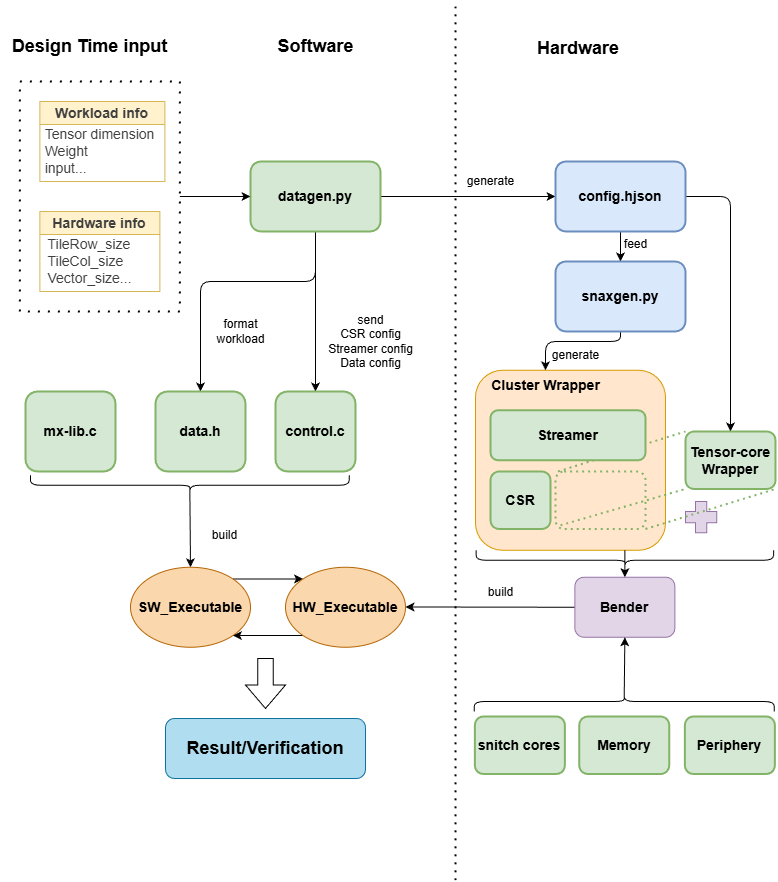

The diagram above was exported from draw.io. Its source (the exported page's mxGraphModel, read from the mxfile embedded in the PNG):
<mxGraphModel dx="1256" dy="909" grid="1" gridSize="10" guides="1" tooltips="1" connect="1" arrows="1" fold="1" page="1" pageScale="1" pageWidth="1200" pageHeight="1600" math="0" shadow="0">
  <root>
    <mxCell id="0" />
    <mxCell id="1" parent="0" />
    <mxCell id="33" value="" style="rounded=0;whiteSpace=wrap;html=1;fillColor=none;dashed=1;strokeWidth=2;dashPattern=1 4;" vertex="1" parent="1">
      <mxGeometry x="264.37" y="180" width="160" height="230" as="geometry" />
    </mxCell>
    <mxCell id="41" value="" style="rounded=1;whiteSpace=wrap;html=1;fillColor=#ffe6cc;strokeColor=#d79b00;" vertex="1" parent="1">
      <mxGeometry x="720" y="468.75" width="190" height="180" as="geometry" />
    </mxCell>
    <mxCell id="64" value="" style="endArrow=none;dashed=1;html=1;dashPattern=1 2;strokeWidth=2;entryX=0;entryY=0;entryDx=0;entryDy=0;rounded=1;strokeColor=#82b366;align=center;verticalAlign=middle;fontFamily=Helvetica;fontSize=12;fontColor=default;fillColor=none;" edge="1" parent="1" target="39">
      <mxGeometry width="50" height="50" relative="1" as="geometry">
        <mxPoint x="802.5" y="570" as="sourcePoint" />
        <mxPoint x="927.5" y="534.25" as="targetPoint" />
      </mxGeometry>
    </mxCell>
    <mxCell id="26" style="edgeStyle=none;html=1;exitX=0.5;exitY=1;exitDx=0;exitDy=0;entryX=0.5;entryY=0;entryDx=0;entryDy=0;" edge="1" parent="1" source="3" target="8">
      <mxGeometry relative="1" as="geometry" />
    </mxCell>
    <mxCell id="36" style="edgeStyle=none;html=1;exitX=1;exitY=0.5;exitDx=0;exitDy=0;entryX=0;entryY=0.5;entryDx=0;entryDy=0;" edge="1" parent="1" source="3" target="25">
      <mxGeometry relative="1" as="geometry" />
    </mxCell>
    <mxCell id="76" style="edgeStyle=none;html=1;exitX=0.5;exitY=1;exitDx=0;exitDy=0;entryX=0.5;entryY=0;entryDx=0;entryDy=0;" edge="1" parent="1" source="3" target="74">
      <mxGeometry relative="1" as="geometry">
        <Array as="points">
          <mxPoint x="560" y="380" />
          <mxPoint x="445" y="380" />
        </Array>
      </mxGeometry>
    </mxCell>
    <mxCell id="3" value="&lt;font style=&quot;font-size: 14px;&quot;&gt;&lt;b&gt;datagen.py&lt;/b&gt;&lt;/font&gt;" style="rounded=1;whiteSpace=wrap;html=1;fillColor=#d5e8d4;strokeColor=#82b366;strokeWidth=2;" vertex="1" parent="1">
      <mxGeometry x="495" y="260" width="130" height="70" as="geometry" />
    </mxCell>
    <mxCell id="5" value="&lt;font style=&quot;font-size: 18px;&quot;&gt;&lt;b&gt;Software&lt;/b&gt;&lt;/font&gt;" style="text;html=1;align=center;verticalAlign=middle;resizable=0;points=[];autosize=1;strokeColor=none;fillColor=none;" vertex="1" parent="1">
      <mxGeometry x="510" y="125" width="100" height="40" as="geometry" />
    </mxCell>
    <mxCell id="6" value="&lt;div style=&quot;text-align: center;&quot;&gt;&lt;span style=&quot;background-color: transparent; font-size: 18px; text-wrap-mode: nowrap;&quot;&gt;&lt;b&gt;Hardware&lt;/b&gt;&lt;/span&gt;&lt;/div&gt;" style="text;whiteSpace=wrap;html=1;fontFamily=Helvetica;fontSize=12;fontColor=default;autosize=1;resizable=0;" vertex="1" parent="1">
      <mxGeometry x="780" y="130" width="90" height="30" as="geometry" />
    </mxCell>
    <mxCell id="8" value="&lt;font style=&quot;font-size: 14px;&quot;&gt;&lt;b&gt;control.c&lt;/b&gt;&lt;/font&gt;" style="rounded=1;whiteSpace=wrap;html=1;fillColor=#d5e8d4;strokeColor=#82b366;strokeWidth=2;" vertex="1" parent="1">
      <mxGeometry x="520" y="490" width="80" height="80" as="geometry" />
    </mxCell>
    <mxCell id="14" value="&lt;span style=&quot;scrollbar-color: rgb(226, 226, 226) rgb(251, 251, 251); text-align: left; text-wrap-mode: nowrap; background-color: transparent; font-size: 14px; color: rgb(63, 63, 63);&quot;&gt;Workload info&lt;/span&gt;" style="swimlane;whiteSpace=wrap;html=1;fillColor=#fff2cc;strokeColor=#d6b656;" vertex="1" parent="1">
      <mxGeometry x="284.37" y="200" width="125" height="80" as="geometry">
        <mxRectangle x="210" y="230" width="130" height="30" as="alternateBounds" />
      </mxGeometry>
    </mxCell>
    <mxCell id="15" value="&lt;div style=&quot;color: rgb(63, 63, 63); scrollbar-color: rgb(226, 226, 226) rgb(251, 251, 251); text-align: left;&quot;&gt;&lt;font style=&quot;color: rgb(63, 63, 63); scrollbar-color: rgb(226, 226, 226) rgb(251, 251, 251); font-size: 14px;&quot;&gt;Tensor dimension&lt;/font&gt;&lt;/div&gt;&lt;div style=&quot;color: rgb(63, 63, 63); scrollbar-color: rgb(226, 226, 226) rgb(251, 251, 251); text-align: left;&quot;&gt;&lt;font style=&quot;color: rgb(63, 63, 63); scrollbar-color: rgb(226, 226, 226) rgb(251, 251, 251); font-size: 14px;&quot;&gt;Weight&lt;/font&gt;&lt;/div&gt;&lt;div style=&quot;color: rgb(63, 63, 63); scrollbar-color: rgb(226, 226, 226) rgb(251, 251, 251); text-align: left;&quot;&gt;&lt;font style=&quot;color: rgb(63, 63, 63); scrollbar-color: rgb(226, 226, 226) rgb(251, 251, 251); font-size: 14px;&quot;&gt;input...&lt;/font&gt;&lt;/div&gt;" style="text;html=1;align=center;verticalAlign=middle;resizable=0;points=[];autosize=1;strokeColor=none;fillColor=none;" vertex="1" parent="14">
      <mxGeometry x="-5" y="20" width="130" height="60" as="geometry" />
    </mxCell>
    <mxCell id="22" value="&lt;font style=&quot;color: rgb(63, 63, 63); scrollbar-color: rgb(226, 226, 226) rgb(251, 251, 251); font-weight: 400; text-align: left; text-wrap-mode: nowrap; font-size: 14px;&quot;&gt;&lt;b style=&quot;color: rgb(63, 63, 63); scrollbar-color: rgb(226, 226, 226) rgb(251, 251, 251);&quot;&gt;Hardware info&lt;/b&gt;&lt;/font&gt;" style="swimlane;whiteSpace=wrap;html=1;startSize=23;fillColor=#fff2cc;strokeColor=#d6b656;" vertex="1" parent="1">
      <mxGeometry x="284.37" y="310" width="120" height="80" as="geometry" />
    </mxCell>
    <mxCell id="23" value="&lt;div style=&quot;color: rgb(63, 63, 63); scrollbar-color: rgb(226, 226, 226) rgb(251, 251, 251); text-align: left;&quot;&gt;&lt;div style=&quot;color: rgb(63, 63, 63); scrollbar-color: rgb(226, 226, 226) rgb(251, 251, 251);&quot;&gt;&lt;span style=&quot;color: rgb(63, 63, 63); scrollbar-color: rgb(226, 226, 226) rgb(251, 251, 251); font-size: 14px;&quot;&gt;TileRow_size&lt;/span&gt;&lt;/div&gt;&lt;div style=&quot;color: rgb(63, 63, 63); scrollbar-color: rgb(226, 226, 226) rgb(251, 251, 251);&quot;&gt;&lt;span style=&quot;color: rgb(63, 63, 63); scrollbar-color: rgb(226, 226, 226) rgb(251, 251, 251); font-size: 14px;&quot;&gt;TileCol_size&lt;/span&gt;&lt;/div&gt;&lt;div style=&quot;color: rgb(63, 63, 63); scrollbar-color: rgb(226, 226, 226) rgb(251, 251, 251);&quot;&gt;&lt;span style=&quot;color: rgb(63, 63, 63); scrollbar-color: rgb(226, 226, 226) rgb(251, 251, 251); font-size: 14px;&quot;&gt;Vector_size...&lt;/span&gt;&lt;/div&gt;&lt;/div&gt;" style="text;html=1;align=center;verticalAlign=middle;resizable=0;points=[];autosize=1;strokeColor=none;fillColor=none;" vertex="1" parent="22">
      <mxGeometry x="-5" y="20" width="110" height="60" as="geometry" />
    </mxCell>
    <mxCell id="52" style="edgeStyle=none;html=1;exitX=0.5;exitY=1;exitDx=0;exitDy=0;entryX=0.5;entryY=0;entryDx=0;entryDy=0;" edge="1" parent="1" source="25" target="51">
      <mxGeometry relative="1" as="geometry" />
    </mxCell>
    <mxCell id="54" style="edgeStyle=none;html=1;exitX=1;exitY=0.5;exitDx=0;exitDy=0;entryX=0.5;entryY=0;entryDx=0;entryDy=0;" edge="1" parent="1" source="25" target="39">
      <mxGeometry relative="1" as="geometry">
        <Array as="points">
          <mxPoint x="975" y="295" />
        </Array>
      </mxGeometry>
    </mxCell>
    <mxCell id="25" value="&lt;span style=&quot;font-size: 14px;&quot;&gt;&lt;b&gt;config.hjson&lt;/b&gt;&lt;/span&gt;" style="rounded=1;whiteSpace=wrap;html=1;fillColor=#dae8fc;strokeColor=#6c8ebf;strokeWidth=2;align=center;verticalAlign=middle;fontFamily=Helvetica;fontSize=12;" vertex="1" parent="1">
      <mxGeometry x="800" y="260" width="130" height="70" as="geometry" />
    </mxCell>
    <mxCell id="30" value="generate" style="text;html=1;align=center;verticalAlign=middle;resizable=0;points=[];autosize=1;strokeColor=none;fillColor=none;" vertex="1" parent="1">
      <mxGeometry x="700" y="265" width="70" height="30" as="geometry" />
    </mxCell>
    <mxCell id="31" value="&lt;div&gt;send&lt;/div&gt;CSR config&lt;div&gt;Streamer config&lt;/div&gt;&lt;div&gt;Data config&lt;/div&gt;" style="text;html=1;align=center;verticalAlign=middle;resizable=0;points=[];autosize=1;strokeColor=none;fillColor=none;" vertex="1" parent="1">
      <mxGeometry x="560" y="405" width="110" height="70" as="geometry" />
    </mxCell>
    <mxCell id="34" style="edgeStyle=none;html=1;exitX=1;exitY=0.5;exitDx=0;exitDy=0;entryX=0;entryY=0.5;entryDx=0;entryDy=0;" edge="1" parent="1" source="33" target="3">
      <mxGeometry relative="1" as="geometry" />
    </mxCell>
    <mxCell id="35" value="&lt;font style=&quot;font-size: 18px;&quot;&gt;&lt;b style=&quot;&quot;&gt;Design Time input&lt;/b&gt;&lt;/font&gt;" style="text;html=1;align=center;verticalAlign=middle;resizable=0;points=[];autosize=1;strokeColor=none;fillColor=none;" vertex="1" parent="1">
      <mxGeometry x="244.37" y="125" width="180" height="40" as="geometry" />
    </mxCell>
    <mxCell id="37" value="&lt;span style=&quot;font-size: 14px;&quot;&gt;&lt;b&gt;Streamer&lt;/b&gt;&lt;/span&gt;" style="rounded=1;whiteSpace=wrap;html=1;fillColor=#d5e8d4;strokeColor=#82b366;strokeWidth=2;align=center;verticalAlign=middle;fontFamily=Helvetica;fontSize=12;" vertex="1" parent="1">
      <mxGeometry x="735" y="508.75" width="155" height="50" as="geometry" />
    </mxCell>
    <mxCell id="38" value="&lt;span style=&quot;font-size: 14px;&quot;&gt;&lt;b&gt;CSR&lt;/b&gt;&lt;/span&gt;" style="rounded=1;whiteSpace=wrap;html=1;fillColor=#d5e8d4;strokeColor=#82b366;strokeWidth=2;align=center;verticalAlign=middle;fontFamily=Helvetica;fontSize=12;" vertex="1" parent="1">
      <mxGeometry x="735" y="570" width="60" height="57.5" as="geometry" />
    </mxCell>
    <mxCell id="39" value="&lt;span style=&quot;font-size: 14px;&quot;&gt;&lt;b&gt;Tensor-core Wrapper&lt;/b&gt;&lt;/span&gt;" style="rounded=1;whiteSpace=wrap;html=1;fillColor=#d5e8d4;strokeColor=#82b366;strokeWidth=2;align=center;verticalAlign=middle;fontFamily=Helvetica;fontSize=12;" vertex="1" parent="1">
      <mxGeometry x="930" y="530" width="90" height="57.5" as="geometry" />
    </mxCell>
    <mxCell id="42" value="&lt;font style=&quot;font-size: 14px;&quot;&gt;&lt;b&gt;Cluster Wrapper&lt;/b&gt;&lt;/font&gt;" style="text;html=1;align=center;verticalAlign=middle;resizable=0;points=[];autosize=1;strokeColor=none;fillColor=none;" vertex="1" parent="1">
      <mxGeometry x="725" y="468.75" width="130" height="30" as="geometry" />
    </mxCell>
    <mxCell id="56" style="edgeStyle=none;html=1;exitX=0.5;exitY=1;exitDx=0;exitDy=0;" edge="1" parent="1" source="51" target="42">
      <mxGeometry relative="1" as="geometry">
        <Array as="points">
          <mxPoint x="865" y="440" />
          <mxPoint x="790" y="440" />
        </Array>
      </mxGeometry>
    </mxCell>
    <mxCell id="51" value="&lt;span style=&quot;font-size: 14px;&quot;&gt;&lt;b&gt;snaxgen.py&lt;/b&gt;&lt;/span&gt;" style="rounded=1;whiteSpace=wrap;html=1;fillColor=#dae8fc;strokeColor=#6c8ebf;strokeWidth=2;align=center;verticalAlign=middle;fontFamily=Helvetica;fontSize=12;" vertex="1" parent="1">
      <mxGeometry x="800" y="360" width="130" height="70" as="geometry" />
    </mxCell>
    <mxCell id="53" value="feed" style="text;html=1;align=center;verticalAlign=middle;resizable=0;points=[];autosize=1;strokeColor=none;fillColor=none;" vertex="1" parent="1">
      <mxGeometry x="855" y="328" width="50" height="30" as="geometry" />
    </mxCell>
    <mxCell id="57" value="generate" style="text;html=1;align=center;verticalAlign=middle;resizable=0;points=[];autosize=1;strokeColor=none;fillColor=none;" vertex="1" parent="1">
      <mxGeometry x="785" y="438.75" width="70" height="30" as="geometry" />
    </mxCell>
    <mxCell id="59" value="" style="shape=cross;whiteSpace=wrap;html=1;fillColor=#e1d5e7;strokeColor=#9673a6;size=0.36;" vertex="1" parent="1">
      <mxGeometry x="930" y="600" width="31.25" height="31.25" as="geometry" />
    </mxCell>
    <mxCell id="60" value="" style="rounded=1;whiteSpace=wrap;html=1;fillColor=none;strokeColor=#82b366;strokeWidth=2;align=center;verticalAlign=middle;fontFamily=Helvetica;fontSize=12;dashed=1;dashPattern=1 2;" vertex="1" parent="1">
      <mxGeometry x="800" y="570" width="90" height="57.5" as="geometry" />
    </mxCell>
    <mxCell id="61" value="" style="endArrow=none;dashed=1;html=1;dashPattern=1 2;strokeWidth=2;entryX=0;entryY=1;entryDx=0;entryDy=0;rounded=1;strokeColor=#82b366;align=center;verticalAlign=middle;fontFamily=Helvetica;fontSize=12;fontColor=default;fillColor=none;" edge="1" parent="1" target="39">
      <mxGeometry width="50" height="50" relative="1" as="geometry">
        <mxPoint x="805" y="623.75" as="sourcePoint" />
        <mxPoint x="855" y="573.75" as="targetPoint" />
      </mxGeometry>
    </mxCell>
    <mxCell id="62" value="" style="endArrow=none;dashed=1;html=1;dashPattern=1 2;strokeWidth=2;entryX=1;entryY=1;entryDx=0;entryDy=0;rounded=1;strokeColor=#82b366;align=center;verticalAlign=middle;fontFamily=Helvetica;fontSize=12;fontColor=default;fillColor=none;" edge="1" parent="1" target="39">
      <mxGeometry width="50" height="50" relative="1" as="geometry">
        <mxPoint x="890" y="627.5" as="sourcePoint" />
        <mxPoint x="1015" y="591.75" as="targetPoint" />
      </mxGeometry>
    </mxCell>
    <mxCell id="94" style="edgeStyle=none;html=1;exitX=0;exitY=0.5;exitDx=0;exitDy=0;" edge="1" parent="1" source="68">
      <mxGeometry relative="1" as="geometry">
        <mxPoint x="649.9999999999998" y="705.4705882352941" as="targetPoint" />
      </mxGeometry>
    </mxCell>
    <mxCell id="68" value="&lt;font style=&quot;font-size: 14px;&quot;&gt;&lt;b style=&quot;&quot;&gt;Bender&lt;/b&gt;&lt;/font&gt;" style="rounded=1;whiteSpace=wrap;html=1;strokeColor=#9673a6;align=center;verticalAlign=middle;fontFamily=Helvetica;fontSize=12;fillColor=#e1d5e7;" vertex="1" parent="1">
      <mxGeometry x="819.37" y="675.75" width="100" height="60" as="geometry" />
    </mxCell>
    <mxCell id="69" value="&lt;span style=&quot;font-size: 14px;&quot;&gt;&lt;b&gt;snitch cores&lt;/b&gt;&lt;/span&gt;" style="rounded=1;whiteSpace=wrap;html=1;fillColor=#d5e8d4;strokeColor=#82b366;strokeWidth=2;align=center;verticalAlign=middle;fontFamily=Helvetica;fontSize=12;" vertex="1" parent="1">
      <mxGeometry x="719.37" y="815" width="90" height="57.5" as="geometry" />
    </mxCell>
    <mxCell id="70" value="&lt;span style=&quot;font-size: 14px;&quot;&gt;&lt;b&gt;Periphery&lt;/b&gt;&lt;/span&gt;" style="rounded=1;whiteSpace=wrap;html=1;fillColor=#d5e8d4;strokeColor=#82b366;strokeWidth=2;align=center;verticalAlign=middle;fontFamily=Helvetica;fontSize=12;" vertex="1" parent="1">
      <mxGeometry x="929.37" y="815" width="90" height="57.5" as="geometry" />
    </mxCell>
    <mxCell id="71" value="&lt;span style=&quot;font-size: 14px;&quot;&gt;&lt;b&gt;Memory&lt;/b&gt;&lt;/span&gt;" style="rounded=1;whiteSpace=wrap;html=1;fillColor=#d5e8d4;strokeColor=#82b366;strokeWidth=2;align=center;verticalAlign=middle;fontFamily=Helvetica;fontSize=12;" vertex="1" parent="1">
      <mxGeometry x="823.74" y="815" width="90" height="57.5" as="geometry" />
    </mxCell>
    <mxCell id="74" value="&lt;font style=&quot;font-size: 14px;&quot;&gt;&lt;b&gt;data.h&lt;/b&gt;&lt;/font&gt;" style="rounded=1;whiteSpace=wrap;html=1;fillColor=#d5e8d4;strokeColor=#82b366;strokeWidth=2;" vertex="1" parent="1">
      <mxGeometry x="400" y="490" width="90" height="80" as="geometry" />
    </mxCell>
    <mxCell id="75" value="format&lt;div&gt;workload&lt;/div&gt;" style="text;html=1;align=center;verticalAlign=middle;resizable=0;points=[];autosize=1;strokeColor=none;fillColor=none;" vertex="1" parent="1">
      <mxGeometry x="450" y="410" width="70" height="40" as="geometry" />
    </mxCell>
    <mxCell id="78" value="&lt;font style=&quot;font-size: 14px;&quot;&gt;&lt;b&gt;mx-lib.c&lt;/b&gt;&lt;/font&gt;" style="rounded=1;whiteSpace=wrap;html=1;fillColor=#d5e8d4;strokeColor=#82b366;strokeWidth=2;" vertex="1" parent="1">
      <mxGeometry x="270" y="490" width="90" height="80" as="geometry" />
    </mxCell>
    <mxCell id="79" value="" style="endArrow=none;dashed=1;html=1;dashPattern=1 3;strokeWidth=2;" edge="1" parent="1">
      <mxGeometry width="50" height="50" relative="1" as="geometry">
        <mxPoint x="700" y="978.8235294117648" as="sourcePoint" />
        <mxPoint x="700" y="100" as="targetPoint" />
      </mxGeometry>
    </mxCell>
    <mxCell id="86" style="edgeStyle=none;html=1;exitX=0.1;exitY=0.5;exitDx=0;exitDy=0;exitPerimeter=0;entryX=0.5;entryY=0;entryDx=0;entryDy=0;" edge="1" parent="1" source="83" target="85">
      <mxGeometry relative="1" as="geometry" />
    </mxCell>
    <mxCell id="83" value="" style="shape=curlyBracket;whiteSpace=wrap;html=1;rounded=1;flipH=1;labelPosition=right;verticalLabelPosition=middle;align=left;verticalAlign=middle;rotation=90;" vertex="1" parent="1">
      <mxGeometry x="424.37" y="424.38" width="20" height="318.75" as="geometry" />
    </mxCell>
    <mxCell id="97" style="edgeStyle=none;html=1;exitX=1;exitY=0;exitDx=0;exitDy=0;entryX=0;entryY=0;entryDx=0;entryDy=0;" edge="1" parent="1" source="85" target="96">
      <mxGeometry relative="1" as="geometry" />
    </mxCell>
    <mxCell id="85" value="&lt;font style=&quot;font-size: 14px;&quot;&gt;&lt;b&gt;SW_Executable&lt;/b&gt;&lt;/font&gt;" style="ellipse;whiteSpace=wrap;html=1;fillColor=#fad7ac;strokeColor=#b46504;" vertex="1" parent="1">
      <mxGeometry x="375" y="665.75" width="120" height="80" as="geometry" />
    </mxCell>
    <mxCell id="89" style="edgeStyle=none;html=1;exitX=0.1;exitY=0.5;exitDx=0;exitDy=0;exitPerimeter=0;entryX=0.5;entryY=0;entryDx=0;entryDy=0;" edge="1" parent="1" target="68">
      <mxGeometry relative="1" as="geometry">
        <mxPoint x="869.3699999999999" y="648.75" as="sourcePoint" />
      </mxGeometry>
    </mxCell>
    <mxCell id="88" value="" style="shape=curlyBracket;whiteSpace=wrap;html=1;rounded=1;flipH=1;labelPosition=right;verticalLabelPosition=middle;align=left;verticalAlign=middle;rotation=90;" vertex="1" parent="1">
      <mxGeometry x="859.37" y="510" width="20" height="297.5" as="geometry" />
    </mxCell>
    <mxCell id="100" style="edgeStyle=none;html=1;exitX=0.1;exitY=0.5;exitDx=0;exitDy=0;exitPerimeter=0;entryX=0.5;entryY=1;entryDx=0;entryDy=0;" edge="1" parent="1" source="90" target="68">
      <mxGeometry relative="1" as="geometry" />
    </mxCell>
    <mxCell id="90" value="" style="shape=curlyBracket;whiteSpace=wrap;html=1;rounded=1;labelPosition=left;verticalLabelPosition=middle;align=right;verticalAlign=middle;size=0.5;rotation=90;" vertex="1" parent="1">
      <mxGeometry x="858.74" y="650" width="20" height="300" as="geometry" />
    </mxCell>
    <mxCell id="92" value="&lt;font style=&quot;font-size: 18px;&quot;&gt;&lt;b&gt;Result/Verification&lt;/b&gt;&lt;/font&gt;" style="rounded=1;whiteSpace=wrap;html=1;fillColor=#b1ddf0;strokeColor=#10739e;" vertex="1" parent="1">
      <mxGeometry x="410" y="817" width="200" height="60" as="geometry" />
    </mxCell>
    <mxCell id="93" value="build" style="text;html=1;align=center;verticalAlign=middle;resizable=0;points=[];autosize=1;strokeColor=none;fillColor=none;" vertex="1" parent="1">
      <mxGeometry x="444.37" y="618.75" width="50" height="30" as="geometry" />
    </mxCell>
    <mxCell id="95" value="build" style="text;html=1;align=center;verticalAlign=middle;resizable=0;points=[];autosize=1;strokeColor=none;fillColor=none;" vertex="1" parent="1">
      <mxGeometry x="720" y="675.75" width="50" height="30" as="geometry" />
    </mxCell>
    <mxCell id="98" style="edgeStyle=none;html=1;exitX=0;exitY=1;exitDx=0;exitDy=0;entryX=1;entryY=1;entryDx=0;entryDy=0;" edge="1" parent="1" source="96" target="85">
      <mxGeometry relative="1" as="geometry" />
    </mxCell>
    <mxCell id="96" value="&lt;font style=&quot;font-size: 14px;&quot;&gt;&lt;b&gt;HW_Executable&lt;/b&gt;&lt;/font&gt;" style="ellipse;whiteSpace=wrap;html=1;fillColor=#fad7ac;strokeColor=#b46504;" vertex="1" parent="1">
      <mxGeometry x="530" y="665.75" width="120" height="80" as="geometry" />
    </mxCell>
    <mxCell id="99" value="" style="shape=singleArrow;direction=south;whiteSpace=wrap;html=1;arrowWidth=0.3896551724137908;arrowSize=0.46965517241379073;" vertex="1" parent="1">
      <mxGeometry x="490" y="757" width="40" height="50" as="geometry" />
    </mxCell>
  </root>
</mxGraphModel>